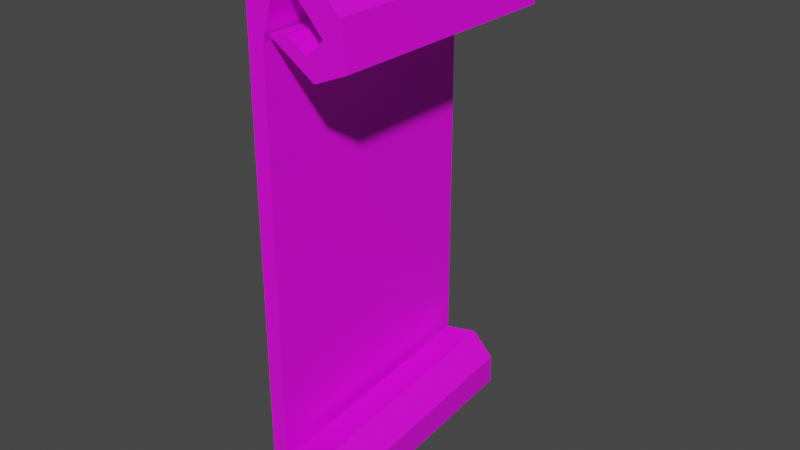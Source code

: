 # Source: ScrollNorth.blend  (saved by Blender 2.81.16; exported with 4.5.12 LTS)
import bpy
from mathutils import Matrix  # noqa: F401  (used for matrix-valued properties, if any)

bpy.ops.wm.read_factory_settings(use_empty=True)
scene = bpy.context.scene
scene.name = 'Scene'

# ---- collections
col_collection = bpy.data.collections.new('Collection'); scene.collection.children.link(col_collection)

# ---- images (referenced by path relative to the original .blend; pixels are not part of the script)
import os
ASSET_DIR = os.environ.get("B2B_ASSET_DIR", "")  # directory of the original .blend (textures are referenced by path, not embedded)
HERE = os.path.dirname(os.path.abspath(__file__))  # packed textures are extracted next to this script under _unpacked/

def load_image(name, relpath, width, height, colorspace="sRGB"):
    """Load a texture the original file referenced (path relative to the .blend, or extracted next to this script)."""
    p = next((c for c in (os.path.join(HERE, relpath), os.path.join(ASSET_DIR, relpath)) if relpath and os.path.exists(c)), "")
    if p:
        img = bpy.data.images.load(p, check_existing=True)
        img.name = name
    else:  # same state as the original file: an image datablock whose file is absent (Cycles renders it pink)
        img = bpy.data.images.new(name, width, height)
        img.source = "FILE"
        img.filepath = "//" + (relpath or name)
    img.colorspace_settings.name = colorspace
    return img
img_t_nesw_psd = load_image('T_NESW.psd', 'T_NESW.psd', 1024, 1024, 'sRGB')

# ---- materials (node trees are filled in below, after node groups)
mat_material_001 = bpy.data.materials.new('Material.001')
mat_material_001.use_transparent_shadow = False

# ---- material node trees
mat_material_001.use_nodes = True; mat_material_001.node_tree.nodes.clear()
_N = mat_material_001.node_tree.nodes; _L = mat_material_001.node_tree.links
n0 = _N.new('ShaderNodeOutputMaterial'); n0.name = 'Material Output'; n0.location = (300, 300)
n1 = _N.new('ShaderNodeBsdfPrincipled'); n1.name = 'Principled BSDF'; n1.location = (10, 300)
n1.distribution = 'GGX'
n1.subsurface_method = 'BURLEY'
n1.inputs[3].default_value = 1.45
n1.inputs[27].default_value = (0.0, 0.0, 0.0, 1.0)
n1.inputs[28].default_value = 1.0
n2 = _N.new('ShaderNodeTexImage'); n2.name = 'Image Texture'; n2.location = (-389, 237)
n2.image = img_t_nesw_psd
_L.new(n1.outputs[0], n0.inputs[0])
_L.new(n2.outputs[0], n1.inputs[0])
n0.is_active_output = True

# ---- world
world_world = bpy.data.worlds.new('World'); scene.world = world_world
world_world.use_nodes = True; world_world.node_tree.nodes.clear()
_N = world_world.node_tree.nodes; _L = world_world.node_tree.links
n0 = _N.new('ShaderNodeOutputWorld'); n0.name = 'World Output'; n0.location = (300, 300)
n1 = _N.new('ShaderNodeBackground'); n1.name = 'Background'; n1.location = (10, 300)
n1.inputs[0].default_value = (0.05088, 0.05088, 0.05088, 1.0)
_L.new(n1.outputs[0], n0.inputs[0])
n0.is_active_output = True
world_world.color = (0.05088, 0.05088, 0.05088)
world_world.use_sun_shadow = False
world_world.sun_shadow_jitter_overblur = 0.0

# ---- meshes
me_cube_002 = bpy.data.meshes.new('Cube.002')
me_cube_002.from_pydata([(-0.9999, -1.0, -1.32), (-0.9442, -1.0, 1.329), (-0.9999, 1.0, -1.32), (-0.9442, 1.0, 1.329), (0.9999, -1.0, -1.291), (0.9442, -1.0, 0.6706), (0.9999, 1.0, -1.291), (0.9442, 1.0, 0.6706), (-0.9671, 1.0, -2.144), (-0.9671, -1.0, -2.144), (1.03, 1.0, -2.031), (1.03, -1.0, -2.031), (0.2285, 1.0, -2.27), (0.2285, -1.0, -2.27), (2.219, 1.0, -2.072), (2.219, -1.0, -2.072), (1.89, 1.0, -2.334), (1.89, -1.0, -2.334), (3.869, 1.0, -2.048), (3.869, -1.0, -2.048), (5.006, 0.9793, -2.127), (5.491, -0.9098, -2.278), (4.521, 0.9566, -1.913), (5.006, -0.9325, -2.065), (8.289, 0.9616, -1.918), (8.774, -0.9275, -2.07), (5.734, 0.954, -1.875), (6.22, -0.935, -2.027), (8.479, 0.9384, -1.692), (8.964, -0.9507, -1.844), (5.934, 0.9506, -1.839), (6.419, -0.9385, -1.991), (6.038, 0.9169, -1.512), (6.524, -0.9722, -1.664), (5.054, 0.937, -1.718), (5.54, -0.9521, -1.87), (1.836, 0.9178, -1.57), (2.322, -0.9713, -1.722), (2.767, 0.9333, -1.709), (3.253, -0.9557, -1.861), (-0.498, -1.0, 1.645), (-0.498, 1.0, 1.645), (1.072, 1.0, 1.077), (1.072, -1.0, 1.077), (3.28, -1.0, 1.693), (3.28, 1.0, 1.693), (2.629, 1.0, 1.412), (2.629, -1.0, 1.412), (6.937, -1.0, 1.554), (6.937, 1.0, 1.554), (4.03, 1.0, 1.475), (4.03, -1.0, 1.475), (10.74, -1.0, 1.326), (10.74, 1.0, 1.326), (7.385, 1.0, 1.269), (7.385, -1.0, 1.269), (11.4, -1.0, 1.025), (11.4, 1.0, 1.025), (8.654, 1.0, 1.184), (8.654, -1.0, 1.184), (7.423, -1.0, 0.921), (7.423, 1.0, 0.921), (6.591, 1.0, 1.065), (6.591, -1.0, 1.065), (1.806, -1.0, 1.135), (1.806, 1.0, 1.135), (4.24, 1.0, 1.158), (4.24, -1.0, 1.158)], [], [(0, 1, 3, 2), (2, 3, 7, 6), (6, 7, 5, 4), (4, 5, 1, 0), (4, 0, 9, 11), (7, 3, 41, 42), (10, 11, 15, 14), (2, 6, 10, 8), (0, 2, 8, 9), (6, 4, 11, 10), (15, 13, 17, 19), (9, 8, 12, 13), (11, 9, 13, 15), (8, 10, 14, 12), (18, 19, 23, 22), (12, 14, 18, 16), (14, 15, 19, 18), (13, 12, 16, 17), (22, 23, 27, 26), (17, 16, 20, 21), (19, 17, 21, 23), (16, 18, 22, 20), (27, 25, 29, 31), (21, 20, 24, 25), (23, 21, 25, 27), (20, 22, 26, 24), (30, 31, 35, 34), (24, 26, 30, 28), (26, 27, 31, 30), (25, 24, 28, 29), (33, 32, 36, 37), (29, 28, 32, 33), (31, 29, 33, 35), (28, 30, 34, 32), (36, 38, 39, 37), (35, 33, 37, 39), (32, 34, 38, 36), (34, 35, 39, 38), (43, 42, 46, 47), (5, 7, 42, 43), (3, 1, 40, 41), (1, 5, 43, 40), (44, 47, 51, 48), (41, 40, 44, 45), (40, 43, 47, 44), (42, 41, 45, 46), (50, 49, 53, 54), (46, 45, 49, 50), (47, 46, 50, 51), (45, 44, 48, 49), (52, 55, 59, 56), (51, 50, 54, 55), (49, 48, 52, 53), (48, 51, 55, 52), (59, 58, 62, 63), (54, 53, 57, 58), (55, 54, 58, 59), (53, 52, 56, 57), (63, 62, 66, 67), (57, 56, 60, 61), (56, 59, 63, 60), (58, 57, 61, 62), (66, 65, 64, 67), (61, 60, 64, 65), (60, 63, 67, 64), (62, 61, 65, 66)])
_uv = me_cube_002.uv_layers.new(name='UVMap')
_uv.uv.foreach_set('vector', [0.4113, 0.02785, 0.5187, 0.02785, 0.5187, 0.1353, 0.4113, 0.1353, 0.4113, 0.1353, 0.5187, 0.1353, 0.5187, 0.2427, 0.4113, 0.2427, 0.6102, 0.8906, 0.6102, 0.984, 0.3149, 0.984, 0.3149, 0.8906, 0.4113, 0.3501, 0.5187, 0.3501, 0.5187, 0.4576, 0.4113, 0.4576, 0.4113, 0.3501, 0.4113, 0.4576, 0.4113, 0.4576, 0.4113, 0.3501, 0.5187, 0.2427, 0.5187, 0.1353, 0.5187, 0.1353, 0.5187, 0.2427, 0.4113, 0.2427, 0.4113, 0.3501, 0.4113, 0.3501, 0.4113, 0.2427, 0.4113, 0.1353, 0.4113, 0.2427, 0.4113, 0.2427, 0.4113, 0.1353, 0.4113, 0.02785, 0.4113, 0.1353, 0.4113, 0.1353, 0.4113, 0.02785, 0.4113, 0.2427, 0.4113, 0.3501, 0.4113, 0.3501, 0.4113, 0.2427, 0.4113, 0.3501, 0.4113, 0.4576, 0.4113, 0.4576, 0.4113, 0.3501, 0.4113, 0.02785, 0.4113, 0.1353, 0.4113, 0.1353, 0.4113, 0.02785, 0.4113, 0.3501, 0.4113, 0.4576, 0.4113, 0.4576, 0.4113, 0.3501, 0.4113, 0.1353, 0.4113, 0.2427, 0.4113, 0.2427, 0.4113, 0.1353, 0.4113, 0.2427, 0.4113, 0.3501, 0.4113, 0.3501, 0.4113, 0.2427, 0.4113, 0.1353, 0.4113, 0.2427, 0.4113, 0.2427, 0.4113, 0.1353, 0.4113, 0.2427, 0.4113, 0.3501, 0.4113, 0.3501, 0.4113, 0.2427, 0.4113, 0.02785, 0.4113, 0.1353, 0.4113, 0.1353, 0.4113, 0.02785, 0.4113, 0.2427, 0.4113, 0.3501, 0.4113, 0.3501, 0.4113, 0.2427, 0.4113, 0.02785, 0.4113, 0.1353, 0.4113, 0.1353, 0.4113, 0.02785, 0.4113, 0.3501, 0.4113, 0.4576, 0.4113, 0.4576, 0.4113, 0.3501, 0.4113, 0.1353, 0.4113, 0.2427, 0.4113, 0.2427, 0.4113, 0.1353, 0.4113, 0.3501, 0.4113, 0.4576, 0.4113, 0.4576, 0.4113, 0.3501, 0.4113, 0.02785, 0.4113, 0.1353, 0.4113, 0.1353, 0.4113, 0.02785, 0.4113, 0.3501, 0.4113, 0.4576, 0.4113, 0.4576, 0.4113, 0.3501, 0.4113, 0.1353, 0.4113, 0.2427, 0.4113, 0.2427, 0.4113, 0.1353, 0.4113, 0.2427, 0.4113, 0.3501, 0.4113, 0.3501, 0.4113, 0.2427, 0.4113, 0.1353, 0.4113, 0.2427, 0.4113, 0.2427, 0.4113, 0.1353, 0.4113, 0.2427, 0.4113, 0.3501, 0.4113, 0.3501, 0.4113, 0.2427, 0.4113, 0.02785, 0.4113, 0.1353, 0.4113, 0.1353, 0.4113, 0.02785, 0.4113, 0.02785, 0.4113, 0.1353, 0.4113, 0.1353, 0.4113, 0.02785, 0.4113, 0.02785, 0.4113, 0.1353, 0.4113, 0.1353, 0.4113, 0.02785, 0.4113, 0.3501, 0.4113, 0.4576, 0.4113, 0.4576, 0.4113, 0.3501, 0.4113, 0.1353, 0.4113, 0.2427, 0.4113, 0.2427, 0.4113, 0.1353, 0.3039, 0.2427, 0.4113, 0.2427, 0.4113, 0.3501, 0.3039, 0.3501, 0.4113, 0.3501, 0.4113, 0.4576, 0.4113, 0.4576, 0.4113, 0.3501, 0.4113, 0.1353, 0.4113, 0.2427, 0.4113, 0.2427, 0.4113, 0.1353, 0.4113, 0.2427, 0.4113, 0.3501, 0.4113, 0.3501, 0.4113, 0.2427, 0.5187, 0.3501, 0.5187, 0.2427, 0.5187, 0.2427, 0.5187, 0.3501, 0.5187, 0.3501, 0.5187, 0.2427, 0.5187, 0.2427, 0.5187, 0.3501, 0.5187, 0.1353, 0.5187, 0.02785, 0.5187, 0.02785, 0.5187, 0.1353, 0.5187, 0.4576, 0.5187, 0.3501, 0.5187, 0.3501, 0.5187, 0.4576, 0.5187, 0.4576, 0.5187, 0.3501, 0.5187, 0.3501, 0.5187, 0.4576, 0.5187, 0.1353, 0.5187, 0.02785, 0.5187, 0.02785, 0.5187, 0.1353, 0.5187, 0.4576, 0.5187, 0.3501, 0.5187, 0.3501, 0.5187, 0.4576, 0.5187, 0.2427, 0.5187, 0.1353, 0.5187, 0.1353, 0.5187, 0.2427, 0.5187, 0.2427, 0.5187, 0.1353, 0.5187, 0.1353, 0.5187, 0.2427, 0.5187, 0.2427, 0.5187, 0.1353, 0.5187, 0.1353, 0.5187, 0.2427, 0.5187, 0.3501, 0.5187, 0.2427, 0.5187, 0.2427, 0.5187, 0.3501, 0.5187, 0.1353, 0.5187, 0.02785, 0.5187, 0.02785, 0.5187, 0.1353, 0.5187, 0.4576, 0.5187, 0.3501, 0.5187, 0.3501, 0.5187, 0.4576, 0.5187, 0.3501, 0.5187, 0.2427, 0.5187, 0.2427, 0.5187, 0.3501, 0.5187, 0.1353, 0.5187, 0.02785, 0.5187, 0.02785, 0.5187, 0.1353, 0.5187, 0.4576, 0.5187, 0.3501, 0.5187, 0.3501, 0.5187, 0.4576, 0.5187, 0.3501, 0.5187, 0.2427, 0.5187, 0.2427, 0.5187, 0.3501, 0.5187, 0.2427, 0.5187, 0.1353, 0.5187, 0.1353, 0.5187, 0.2427, 0.5187, 0.3501, 0.5187, 0.2427, 0.5187, 0.2427, 0.5187, 0.3501, 0.5187, 0.1353, 0.5187, 0.02785, 0.5187, 0.02785, 0.5187, 0.1353, 0.5187, 0.3501, 0.5187, 0.2427, 0.5187, 0.2427, 0.5187, 0.3501, 0.5187, 0.1353, 0.5187, 0.02785, 0.5187, 0.02785, 0.5187, 0.1353, 0.5187, 0.4576, 0.5187, 0.3501, 0.5187, 0.3501, 0.5187, 0.4576, 0.5187, 0.2427, 0.5187, 0.1353, 0.5187, 0.1353, 0.5187, 0.2427, 0.5187, 0.2427, 0.6261, 0.2427, 0.6261, 0.3501, 0.5187, 0.3501, 0.5187, 0.1353, 0.5187, 0.02785, 0.5187, 0.02785, 0.5187, 0.1353, 0.5187, 0.4576, 0.5187, 0.3501, 0.5187, 0.3501, 0.5187, 0.4576, 0.5187, 0.2427, 0.5187, 0.1353, 0.5187, 0.1353, 0.5187, 0.2427])
me_cube_002.materials.append(mat_material_001)
me_cube_002.use_remesh_fix_poles = True
me_cube_002.use_remesh_preserve_attributes = False
me_cube_002.use_mirror_vertex_groups = False
me_cube_002.update()

# ---- objects
ob_cube = bpy.data.objects.new('Cube', me_cube_002)

# ---- transforms, parenting, visibility, modifiers, constraints
ob_cube.location = (0.03723, -0.0182, 1.528)
ob_cube.scale = (0.06823, 1.0, 1.135)
ob_cube.lineart.crease_threshold = 0.0

# ---- collection membership
col_collection.objects.link(ob_cube)

# ---- scene / render settings (as saved in the file)
scene.frame_start = 1; scene.frame_end = 250; scene.frame_set(1)
scene.render.engine = 'BLENDER_EEVEE_NEXT'
scene.cycles.use_denoising = False
scene.cycles.samples = 128
scene.cycles.sampling_pattern = 'TABULATED_SOBOL'
scene.cycles.use_adaptive_sampling = False
scene.cycles.use_light_tree = False
scene.view_settings.view_transform = 'Filmic'
bpy.context.view_layer.update()

# ---- added for rendering (the .blend has no active camera and no usable light): camera, sun
cam_auto = bpy.data.cameras.new('AutoCamera')
cam_auto.lens = 50.0
cam_auto.sensor_width = 36.0
cam_auto.clip_end = 1000.0
ob_auto_camera = bpy.data.objects.new('AutoCamera', cam_auto)
scene.collection.objects.link(ob_auto_camera)
ob_auto_camera.location = (5.0735, -5.63589, 4.90963)
ob_auto_camera.rotation_euler = (1.09748, -7.21219e-08, 0.694738)
scene.camera = ob_auto_camera
light_auto_sun = bpy.data.lights.new('AutoSun', 'SUN')
light_auto_sun.energy = 3.0
light_auto_sun.angle = 0.0523599
ob_auto_sun = bpy.data.objects.new('AutoSun', light_auto_sun)
scene.collection.objects.link(ob_auto_sun)
ob_auto_sun.rotation_euler = (0.872665, 0.174533, 0.523599)
bpy.context.view_layer.update()
